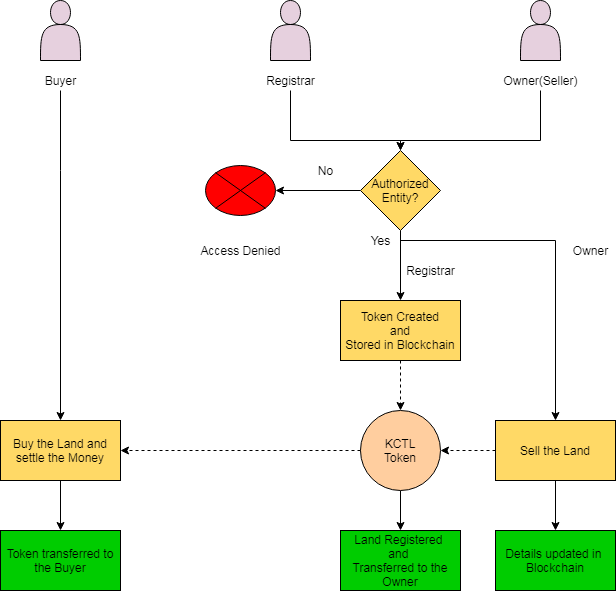

The diagram above was exported from draw.io. Its source (the exported page's mxGraphModel, read from the mxfile embedded in the PNG):
<mxGraphModel dx="1108" dy="482" grid="1" gridSize="10" guides="1" tooltips="1" connect="1" arrows="1" fold="1" page="1" pageScale="1" pageWidth="850" pageHeight="1100" math="0" shadow="0">
  <root>
    <mxCell id="0" />
    <mxCell id="1" parent="0" />
    <mxCell id="bErs5AXPrqSstqxwL0b7-1" value="" style="shape=actor;whiteSpace=wrap;html=1;fillColor=#E6D0DE;" parent="1" vertex="1">
      <mxGeometry x="170" y="100" width="40" height="60" as="geometry" />
    </mxCell>
    <mxCell id="bErs5AXPrqSstqxwL0b7-2" value="" style="shape=actor;whiteSpace=wrap;html=1;fillColor=#E6D0DE;" parent="1" vertex="1">
      <mxGeometry x="400" y="100" width="40" height="60" as="geometry" />
    </mxCell>
    <mxCell id="bErs5AXPrqSstqxwL0b7-3" value="" style="shape=actor;whiteSpace=wrap;html=1;fillColor=#E6D0DE;" parent="1" vertex="1">
      <mxGeometry x="650" y="100" width="40" height="60" as="geometry" />
    </mxCell>
    <mxCell id="tF4a9V0WGojdEHSP0LOt-21" style="edgeStyle=orthogonalEdgeStyle;rounded=0;orthogonalLoop=1;jettySize=auto;html=1;" edge="1" parent="1" source="tF4a9V0WGojdEHSP0LOt-1" target="tF4a9V0WGojdEHSP0LOt-18">
      <mxGeometry relative="1" as="geometry">
        <Array as="points">
          <mxPoint x="190" y="270" />
          <mxPoint x="190" y="270" />
        </Array>
      </mxGeometry>
    </mxCell>
    <mxCell id="tF4a9V0WGojdEHSP0LOt-1" value="Buyer" style="text;html=1;align=center;verticalAlign=middle;resizable=0;points=[];autosize=1;" vertex="1" parent="1">
      <mxGeometry x="165" y="170" width="50" height="20" as="geometry" />
    </mxCell>
    <mxCell id="tF4a9V0WGojdEHSP0LOt-7" style="edgeStyle=orthogonalEdgeStyle;rounded=0;orthogonalLoop=1;jettySize=auto;html=1;" edge="1" parent="1" source="tF4a9V0WGojdEHSP0LOt-2" target="tF4a9V0WGojdEHSP0LOt-4">
      <mxGeometry relative="1" as="geometry">
        <Array as="points">
          <mxPoint x="420" y="240" />
          <mxPoint x="530" y="240" />
        </Array>
      </mxGeometry>
    </mxCell>
    <mxCell id="tF4a9V0WGojdEHSP0LOt-2" value="Registrar" style="text;html=1;align=center;verticalAlign=middle;resizable=0;points=[];autosize=1;" vertex="1" parent="1">
      <mxGeometry x="390" y="170" width="60" height="20" as="geometry" />
    </mxCell>
    <mxCell id="tF4a9V0WGojdEHSP0LOt-6" style="edgeStyle=orthogonalEdgeStyle;rounded=0;orthogonalLoop=1;jettySize=auto;html=1;" edge="1" parent="1" source="tF4a9V0WGojdEHSP0LOt-3" target="tF4a9V0WGojdEHSP0LOt-4">
      <mxGeometry relative="1" as="geometry">
        <Array as="points">
          <mxPoint x="670" y="240" />
          <mxPoint x="530" y="240" />
        </Array>
      </mxGeometry>
    </mxCell>
    <mxCell id="tF4a9V0WGojdEHSP0LOt-3" value="Owner(Seller)" style="text;html=1;align=center;verticalAlign=middle;resizable=0;points=[];autosize=1;" vertex="1" parent="1">
      <mxGeometry x="625" y="170" width="90" height="20" as="geometry" />
    </mxCell>
    <mxCell id="tF4a9V0WGojdEHSP0LOt-9" style="edgeStyle=orthogonalEdgeStyle;rounded=0;orthogonalLoop=1;jettySize=auto;html=1;exitX=0.5;exitY=1;exitDx=0;exitDy=0;" edge="1" parent="1" source="tF4a9V0WGojdEHSP0LOt-4" target="tF4a9V0WGojdEHSP0LOt-8">
      <mxGeometry relative="1" as="geometry" />
    </mxCell>
    <mxCell id="tF4a9V0WGojdEHSP0LOt-38" value="" style="edgeStyle=orthogonalEdgeStyle;rounded=0;orthogonalLoop=1;jettySize=auto;html=1;" edge="1" parent="1" source="tF4a9V0WGojdEHSP0LOt-4" target="tF4a9V0WGojdEHSP0LOt-37">
      <mxGeometry relative="1" as="geometry" />
    </mxCell>
    <mxCell id="tF4a9V0WGojdEHSP0LOt-4" value="Authorized&lt;br&gt;Entity?&lt;br&gt;" style="rhombus;whiteSpace=wrap;html=1;fillColor=#FFD966;" vertex="1" parent="1">
      <mxGeometry x="490" y="250" width="80" height="80" as="geometry" />
    </mxCell>
    <mxCell id="tF4a9V0WGojdEHSP0LOt-30" style="edgeStyle=orthogonalEdgeStyle;rounded=0;orthogonalLoop=1;jettySize=auto;html=1;exitX=0.5;exitY=1;exitDx=0;exitDy=0;dashed=1;" edge="1" parent="1" source="tF4a9V0WGojdEHSP0LOt-8" target="tF4a9V0WGojdEHSP0LOt-11">
      <mxGeometry relative="1" as="geometry" />
    </mxCell>
    <mxCell id="tF4a9V0WGojdEHSP0LOt-8" value="Token Created&lt;br&gt;&amp;nbsp;and &lt;br&gt;Stored in Blockchain" style="rounded=0;whiteSpace=wrap;html=1;fillColor=#FFD966;" vertex="1" parent="1">
      <mxGeometry x="470" y="400" width="120" height="60" as="geometry" />
    </mxCell>
    <mxCell id="tF4a9V0WGojdEHSP0LOt-17" style="edgeStyle=orthogonalEdgeStyle;rounded=0;orthogonalLoop=1;jettySize=auto;html=1;" edge="1" parent="1" source="tF4a9V0WGojdEHSP0LOt-10" target="tF4a9V0WGojdEHSP0LOt-12">
      <mxGeometry relative="1" as="geometry" />
    </mxCell>
    <mxCell id="tF4a9V0WGojdEHSP0LOt-10" value="Yes" style="text;html=1;align=center;verticalAlign=middle;resizable=0;points=[];autosize=1;" vertex="1" parent="1">
      <mxGeometry x="490" y="330" width="40" height="20" as="geometry" />
    </mxCell>
    <mxCell id="tF4a9V0WGojdEHSP0LOt-27" style="edgeStyle=orthogonalEdgeStyle;rounded=0;orthogonalLoop=1;jettySize=auto;html=1;exitX=0.5;exitY=1;exitDx=0;exitDy=0;" edge="1" parent="1" source="tF4a9V0WGojdEHSP0LOt-11" target="tF4a9V0WGojdEHSP0LOt-20">
      <mxGeometry relative="1" as="geometry" />
    </mxCell>
    <mxCell id="tF4a9V0WGojdEHSP0LOt-11" value="KCTL&lt;br&gt;Token" style="ellipse;whiteSpace=wrap;html=1;aspect=fixed;fillColor=#FFCE9F;" vertex="1" parent="1">
      <mxGeometry x="490" y="510" width="80" height="80" as="geometry" />
    </mxCell>
    <mxCell id="tF4a9V0WGojdEHSP0LOt-28" style="edgeStyle=orthogonalEdgeStyle;rounded=0;orthogonalLoop=1;jettySize=auto;html=1;exitX=0.5;exitY=1;exitDx=0;exitDy=0;" edge="1" parent="1" source="tF4a9V0WGojdEHSP0LOt-12" target="tF4a9V0WGojdEHSP0LOt-19">
      <mxGeometry relative="1" as="geometry" />
    </mxCell>
    <mxCell id="tF4a9V0WGojdEHSP0LOt-31" style="edgeStyle=orthogonalEdgeStyle;rounded=0;orthogonalLoop=1;jettySize=auto;html=1;exitX=0;exitY=0.5;exitDx=0;exitDy=0;entryX=1;entryY=0.5;entryDx=0;entryDy=0;dashed=1;" edge="1" parent="1" source="tF4a9V0WGojdEHSP0LOt-12" target="tF4a9V0WGojdEHSP0LOt-11">
      <mxGeometry relative="1" as="geometry" />
    </mxCell>
    <mxCell id="tF4a9V0WGojdEHSP0LOt-12" value="Sell the Land" style="rounded=0;whiteSpace=wrap;html=1;fillColor=#FFD966;" vertex="1" parent="1">
      <mxGeometry x="625" y="520" width="120" height="60" as="geometry" />
    </mxCell>
    <mxCell id="tF4a9V0WGojdEHSP0LOt-54" style="edgeStyle=orthogonalEdgeStyle;rounded=0;orthogonalLoop=1;jettySize=auto;html=1;exitX=0.5;exitY=1;exitDx=0;exitDy=0;entryX=0.5;entryY=0;entryDx=0;entryDy=0;" edge="1" parent="1" source="tF4a9V0WGojdEHSP0LOt-18" target="tF4a9V0WGojdEHSP0LOt-53">
      <mxGeometry relative="1" as="geometry" />
    </mxCell>
    <mxCell id="tF4a9V0WGojdEHSP0LOt-18" value="Buy the Land and settle the Money" style="rounded=0;whiteSpace=wrap;html=1;fillColor=#FFD966;" vertex="1" parent="1">
      <mxGeometry x="130" y="520" width="120" height="60" as="geometry" />
    </mxCell>
    <mxCell id="tF4a9V0WGojdEHSP0LOt-19" value="Details updated in&amp;nbsp;&lt;br&gt;Blockchain" style="rounded=0;whiteSpace=wrap;html=1;fillColor=#00CC00;" vertex="1" parent="1">
      <mxGeometry x="625" y="630" width="120" height="60" as="geometry" />
    </mxCell>
    <mxCell id="tF4a9V0WGojdEHSP0LOt-20" value="Land Registered &lt;br&gt;and&amp;nbsp;&lt;br&gt;Transferred to the Owner" style="rounded=0;whiteSpace=wrap;html=1;fillColor=#00CC00;" vertex="1" parent="1">
      <mxGeometry x="470" y="630" width="120" height="60" as="geometry" />
    </mxCell>
    <mxCell id="tF4a9V0WGojdEHSP0LOt-33" value="Owner" style="text;html=1;align=center;verticalAlign=middle;resizable=0;points=[];autosize=1;" vertex="1" parent="1">
      <mxGeometry x="695" y="340" width="50" height="20" as="geometry" />
    </mxCell>
    <mxCell id="tF4a9V0WGojdEHSP0LOt-35" value="Registrar" style="text;html=1;align=center;verticalAlign=middle;resizable=0;points=[];autosize=1;" vertex="1" parent="1">
      <mxGeometry x="530" y="360" width="60" height="20" as="geometry" />
    </mxCell>
    <mxCell id="tF4a9V0WGojdEHSP0LOt-37" value="" style="verticalLabelPosition=bottom;verticalAlign=top;html=1;shape=mxgraph.flowchart.or;fillColor=#FF0000;" vertex="1" parent="1">
      <mxGeometry x="335" y="265" width="70" height="50" as="geometry" />
    </mxCell>
    <mxCell id="tF4a9V0WGojdEHSP0LOt-39" value="No" style="text;html=1;align=center;verticalAlign=middle;resizable=0;points=[];autosize=1;" vertex="1" parent="1">
      <mxGeometry x="440" y="260" width="30" height="20" as="geometry" />
    </mxCell>
    <mxCell id="tF4a9V0WGojdEHSP0LOt-40" value="Access Denied" style="text;html=1;align=center;verticalAlign=middle;resizable=0;points=[];autosize=1;" vertex="1" parent="1">
      <mxGeometry x="320" y="340" width="100" height="20" as="geometry" />
    </mxCell>
    <mxCell id="tF4a9V0WGojdEHSP0LOt-52" value="" style="endArrow=classic;html=1;exitX=0;exitY=0.5;exitDx=0;exitDy=0;dashed=1;" edge="1" parent="1" source="tF4a9V0WGojdEHSP0LOt-11" target="tF4a9V0WGojdEHSP0LOt-18">
      <mxGeometry width="50" height="50" relative="1" as="geometry">
        <mxPoint x="440" y="480" as="sourcePoint" />
        <mxPoint x="490" y="430" as="targetPoint" />
      </mxGeometry>
    </mxCell>
    <mxCell id="tF4a9V0WGojdEHSP0LOt-53" value="Token transferred to the Buyer" style="rounded=0;whiteSpace=wrap;html=1;fillColor=#00CC00;" vertex="1" parent="1">
      <mxGeometry x="130" y="630" width="120" height="60" as="geometry" />
    </mxCell>
  </root>
</mxGraphModel>